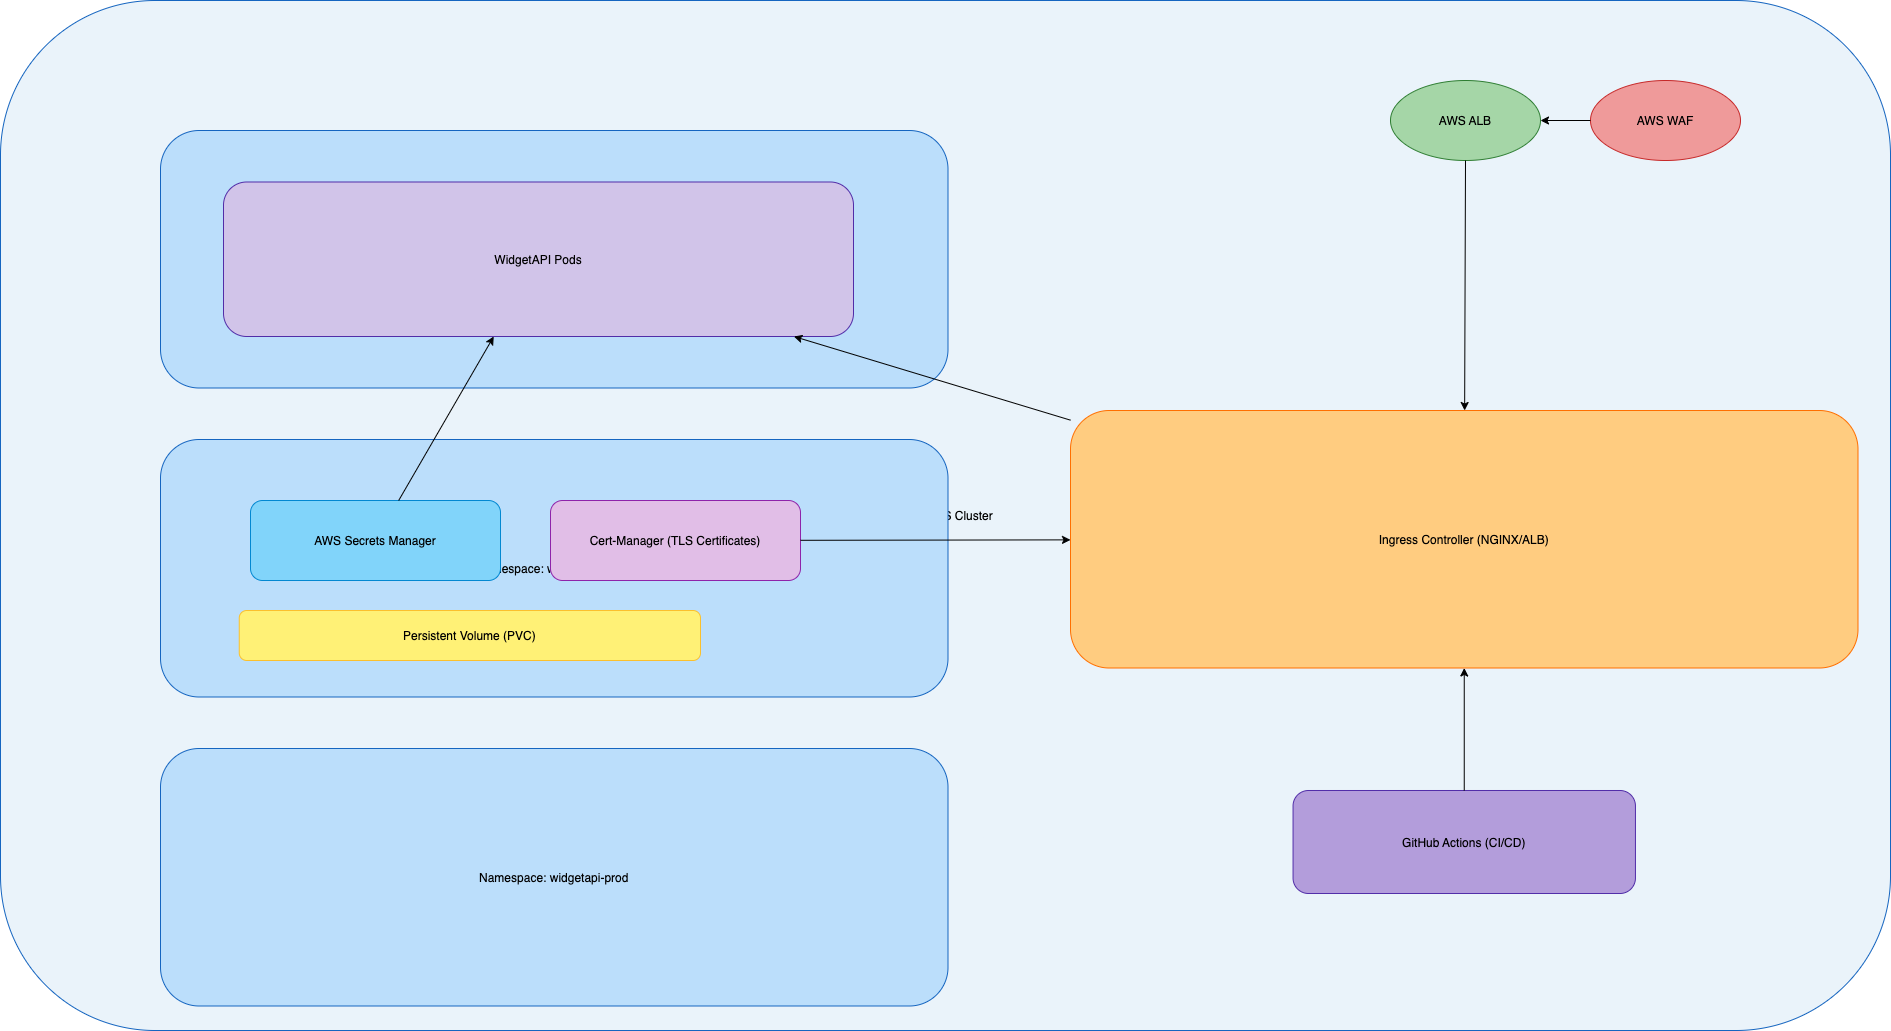

The diagram above was exported from draw.io. Its source (the exported page's mxGraphModel, read from the mxfile embedded in the PNG):
<mxGraphModel dx="3284" dy="1371" grid="1" gridSize="10" guides="1" tooltips="1" connect="1" arrows="1" fold="1" page="1" pageScale="1" pageWidth="827" pageHeight="1169" math="0" shadow="0">
  <root>
    <mxCell id="0" />
    <mxCell id="1" parent="0" />
    <mxCell id="eksCluster" value="AWS EKS Cluster" style="rounded=1;fillColor=#EAF3FA;strokeColor=#1565C0;fontColor=#000000;" parent="1" vertex="1">
      <mxGeometry x="150" y="50" width="1890" height="1030" as="geometry" />
    </mxCell>
    <mxCell id="namespaceDev" value="Namespace: widgetapi-dev" style="rounded=1;fillColor=#BBDEFB;strokeColor=#1565C0;fontColor=#000000;" parent="eksCluster" vertex="1">
      <mxGeometry x="159.99999999999994" y="130" width="787.5" height="257.5" as="geometry" />
    </mxCell>
    <mxCell id="widgetapi" value="WidgetAPI Pods" style="rounded=1;fillColor=#D1C4E9;strokeColor=#512DA8;fontColor=#000000;" parent="namespaceDev" vertex="1">
      <mxGeometry x="63" y="51.5" width="630" height="154.5" as="geometry" />
    </mxCell>
    <mxCell id="namespaceStage" value="Namespace: widgetapi-stage" style="rounded=1;fillColor=#BBDEFB;strokeColor=#1565C0;fontColor=#000000;" parent="eksCluster" vertex="1">
      <mxGeometry x="159.99999999999994" y="439" width="787.5" height="257.5" as="geometry" />
    </mxCell>
    <mxCell id="namespaceProd" value="Namespace: widgetapi-prod" style="rounded=1;fillColor=#BBDEFB;strokeColor=#1565C0;fontColor=#000000;" parent="eksCluster" vertex="1">
      <mxGeometry x="159.99999999999994" y="747.9999999999999" width="787.5" height="257.5" as="geometry" />
    </mxCell>
    <mxCell id="ingress" value="Ingress Controller (NGINX/ALB)" style="rounded=1;fillColor=#FFCC80;strokeColor=#FF6F00;fontColor=#000000;" parent="eksCluster" vertex="1">
      <mxGeometry x="1070.0000000000002" y="410" width="787.5" height="257.5" as="geometry" />
    </mxCell>
    <mxCell id="cicd" value="GitHub Actions (CI/CD)" style="rounded=1;fillColor=#B39DDB;strokeColor=#512DA8;fontColor=#000000;" parent="eksCluster" vertex="1">
      <mxGeometry x="1292.5517391304347" y="790" width="342.39130434782606" height="103" as="geometry" />
    </mxCell>
    <mxCell id="ciToIngress" parent="eksCluster" source="cicd" target="ingress" edge="1">
      <mxGeometry relative="1" as="geometry" />
    </mxCell>
    <mxCell id="alb" value="AWS ALB" style="ellipse;fillColor=#A5D6A7;strokeColor=#2E7D32;fontColor=#000000;" parent="eksCluster" vertex="1">
      <mxGeometry x="1390" y="80" width="150" height="80" as="geometry" />
    </mxCell>
    <mxCell id="waf" value="AWS WAF" style="ellipse;fillColor=#EF9A9A;strokeColor=#C62828;fontColor=#000000;" parent="eksCluster" vertex="1">
      <mxGeometry x="1590" y="80" width="150" height="80" as="geometry" />
    </mxCell>
    <mxCell id="albToIngress" parent="eksCluster" source="alb" target="ingress" edge="1">
      <mxGeometry relative="1" as="geometry" />
    </mxCell>
    <mxCell id="wafToAlb" parent="eksCluster" source="waf" target="alb" edge="1">
      <mxGeometry relative="1" as="geometry" />
    </mxCell>
    <mxCell id="pvc" value="Persistent Volume (PVC)" style="rounded=1;fillColor=#FFF176;strokeColor=#FBC02D;fontColor=#000000;" parent="eksCluster" vertex="1">
      <mxGeometry x="238.75" y="610" width="461.25" height="50" as="geometry" />
    </mxCell>
    <mxCell id="secrets" value="AWS Secrets Manager" style="rounded=1;fillColor=#81D4FA;strokeColor=#0288D1;fontColor=#000000;" parent="1" vertex="1">
      <mxGeometry x="400" y="550" width="250" height="80" as="geometry" />
    </mxCell>
    <mxCell id="certManager" value="Cert-Manager (TLS Certificates)" style="rounded=1;fillColor=#E1BEE7;strokeColor=#8E24AA;fontColor=#000000;" parent="1" vertex="1">
      <mxGeometry x="700" y="550" width="250" height="80" as="geometry" />
    </mxCell>
    <mxCell id="ingressToApp" parent="1" source="ingress" target="widgetapi" edge="1">
      <mxGeometry relative="1" as="geometry" />
    </mxCell>
    <mxCell id="secretsToApp" parent="1" source="secrets" target="widgetapi" edge="1">
      <mxGeometry relative="1" as="geometry" />
    </mxCell>
    <mxCell id="certToIngress" parent="1" source="certManager" target="ingress" edge="1">
      <mxGeometry relative="1" as="geometry" />
    </mxCell>
  </root>
</mxGraphModel>